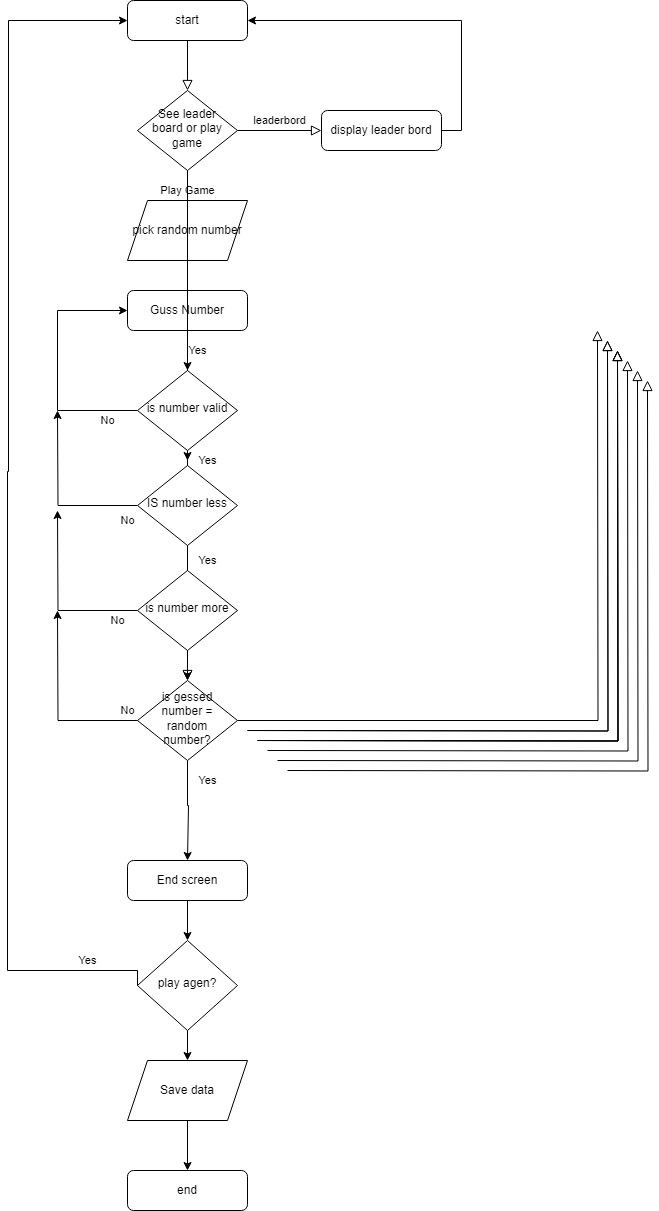

The diagram above was exported from draw.io. Its source (the exported page's mxGraphModel, read from the mxfile embedded in the PNG):
<mxGraphModel dx="1194" dy="716" grid="1" gridSize="10" guides="1" tooltips="1" connect="1" arrows="1" fold="1" page="1" pageScale="1" pageWidth="827" pageHeight="1169" math="0" shadow="0">
  <root>
    <mxCell id="WIyWlLk6GJQsqaUBKTNV-0" />
    <mxCell id="WIyWlLk6GJQsqaUBKTNV-1" parent="WIyWlLk6GJQsqaUBKTNV-0" />
    <mxCell id="WIyWlLk6GJQsqaUBKTNV-2" value="" style="rounded=0;html=1;jettySize=auto;orthogonalLoop=1;fontSize=11;endArrow=block;endFill=0;endSize=8;strokeWidth=1;shadow=0;labelBackgroundColor=none;edgeStyle=orthogonalEdgeStyle;" parent="WIyWlLk6GJQsqaUBKTNV-1" source="WIyWlLk6GJQsqaUBKTNV-3" target="WIyWlLk6GJQsqaUBKTNV-6" edge="1">
      <mxGeometry relative="1" as="geometry" />
    </mxCell>
    <mxCell id="WIyWlLk6GJQsqaUBKTNV-3" value="start" style="rounded=1;whiteSpace=wrap;html=1;fontSize=12;glass=0;strokeWidth=1;shadow=0;" parent="WIyWlLk6GJQsqaUBKTNV-1" vertex="1">
      <mxGeometry x="160" y="80" width="120" height="40" as="geometry" />
    </mxCell>
    <mxCell id="WIyWlLk6GJQsqaUBKTNV-4" value="Play Game" style="rounded=0;html=1;jettySize=auto;orthogonalLoop=1;fontSize=11;endArrow=block;endFill=0;endSize=8;strokeWidth=1;shadow=0;labelBackgroundColor=none;edgeStyle=orthogonalEdgeStyle;" parent="WIyWlLk6GJQsqaUBKTNV-1" source="znYtnSu8XOPNGounQsLk-0" target="WIyWlLk6GJQsqaUBKTNV-10" edge="1">
      <mxGeometry x="-1" y="-140" relative="1" as="geometry">
        <mxPoint x="140" y="-140" as="offset" />
      </mxGeometry>
    </mxCell>
    <mxCell id="WIyWlLk6GJQsqaUBKTNV-5" value="leaderbord" style="edgeStyle=orthogonalEdgeStyle;rounded=0;html=1;jettySize=auto;orthogonalLoop=1;fontSize=11;endArrow=block;endFill=0;endSize=8;strokeWidth=1;shadow=0;labelBackgroundColor=none;" parent="WIyWlLk6GJQsqaUBKTNV-1" source="WIyWlLk6GJQsqaUBKTNV-6" target="WIyWlLk6GJQsqaUBKTNV-7" edge="1">
      <mxGeometry y="10" relative="1" as="geometry">
        <mxPoint as="offset" />
      </mxGeometry>
    </mxCell>
    <mxCell id="znYtnSu8XOPNGounQsLk-5" style="edgeStyle=orthogonalEdgeStyle;rounded=0;orthogonalLoop=1;jettySize=auto;html=1;exitX=0.5;exitY=1;exitDx=0;exitDy=0;" edge="1" parent="WIyWlLk6GJQsqaUBKTNV-1" source="znYtnSu8XOPNGounQsLk-6" target="WIyWlLk6GJQsqaUBKTNV-10">
      <mxGeometry relative="1" as="geometry" />
    </mxCell>
    <mxCell id="WIyWlLk6GJQsqaUBKTNV-6" value="See leader board or play game" style="rhombus;whiteSpace=wrap;html=1;shadow=0;fontFamily=Helvetica;fontSize=12;align=center;strokeWidth=1;spacing=6;spacingTop=-4;" parent="WIyWlLk6GJQsqaUBKTNV-1" vertex="1">
      <mxGeometry x="170" y="170" width="100" height="80" as="geometry" />
    </mxCell>
    <mxCell id="znYtnSu8XOPNGounQsLk-2" style="edgeStyle=orthogonalEdgeStyle;rounded=0;orthogonalLoop=1;jettySize=auto;html=1;exitX=1;exitY=0.5;exitDx=0;exitDy=0;entryX=1;entryY=0.5;entryDx=0;entryDy=0;" edge="1" parent="WIyWlLk6GJQsqaUBKTNV-1" source="WIyWlLk6GJQsqaUBKTNV-7" target="WIyWlLk6GJQsqaUBKTNV-3">
      <mxGeometry relative="1" as="geometry" />
    </mxCell>
    <mxCell id="WIyWlLk6GJQsqaUBKTNV-7" value="display leader bord" style="rounded=1;whiteSpace=wrap;html=1;fontSize=12;glass=0;strokeWidth=1;shadow=0;" parent="WIyWlLk6GJQsqaUBKTNV-1" vertex="1">
      <mxGeometry x="354" y="190" width="120" height="40" as="geometry" />
    </mxCell>
    <mxCell id="WIyWlLk6GJQsqaUBKTNV-9" value="Yes" style="edgeStyle=orthogonalEdgeStyle;rounded=0;html=1;jettySize=auto;orthogonalLoop=1;fontSize=11;endArrow=block;endFill=0;endSize=8;strokeWidth=1;shadow=0;labelBackgroundColor=none;" parent="WIyWlLk6GJQsqaUBKTNV-1" source="WIyWlLk6GJQsqaUBKTNV-10" edge="1">
      <mxGeometry x="-1" y="163" relative="1" as="geometry">
        <mxPoint x="-30" y="3" as="offset" />
        <mxPoint x="630" y="410" as="targetPoint" />
      </mxGeometry>
    </mxCell>
    <mxCell id="znYtnSu8XOPNGounQsLk-18" style="edgeStyle=orthogonalEdgeStyle;rounded=0;orthogonalLoop=1;jettySize=auto;html=1;" edge="1" parent="WIyWlLk6GJQsqaUBKTNV-1" source="WIyWlLk6GJQsqaUBKTNV-10">
      <mxGeometry relative="1" as="geometry">
        <mxPoint x="90" y="690" as="targetPoint" />
      </mxGeometry>
    </mxCell>
    <mxCell id="znYtnSu8XOPNGounQsLk-21" style="edgeStyle=orthogonalEdgeStyle;rounded=0;orthogonalLoop=1;jettySize=auto;html=1;exitX=0.5;exitY=1;exitDx=0;exitDy=0;entryX=0.5;entryY=0;entryDx=0;entryDy=0;" edge="1" parent="WIyWlLk6GJQsqaUBKTNV-1" source="WIyWlLk6GJQsqaUBKTNV-10" target="znYtnSu8XOPNGounQsLk-22">
      <mxGeometry relative="1" as="geometry">
        <mxPoint x="220" y="930" as="targetPoint" />
        <Array as="points">
          <mxPoint x="220" y="885" />
          <mxPoint x="221" y="885" />
        </Array>
      </mxGeometry>
    </mxCell>
    <mxCell id="WIyWlLk6GJQsqaUBKTNV-10" value="is gessed number = random number?" style="rhombus;whiteSpace=wrap;html=1;shadow=0;fontFamily=Helvetica;fontSize=12;align=center;strokeWidth=1;spacing=6;spacingTop=-4;" parent="WIyWlLk6GJQsqaUBKTNV-1" vertex="1">
      <mxGeometry x="170" y="760" width="100" height="80" as="geometry" />
    </mxCell>
    <mxCell id="znYtnSu8XOPNGounQsLk-4" style="edgeStyle=orthogonalEdgeStyle;rounded=0;orthogonalLoop=1;jettySize=auto;html=1;" edge="1" parent="WIyWlLk6GJQsqaUBKTNV-1" source="znYtnSu8XOPNGounQsLk-1">
      <mxGeometry relative="1" as="geometry">
        <mxPoint x="220" y="540" as="targetPoint" />
      </mxGeometry>
    </mxCell>
    <mxCell id="znYtnSu8XOPNGounQsLk-1" value="pick random number" style="shape=parallelogram;perimeter=parallelogramPerimeter;whiteSpace=wrap;html=1;fixedSize=1;" vertex="1" parent="WIyWlLk6GJQsqaUBKTNV-1">
      <mxGeometry x="160" y="280" width="120" height="60" as="geometry" />
    </mxCell>
    <mxCell id="znYtnSu8XOPNGounQsLk-0" value="Guss Number" style="rounded=1;whiteSpace=wrap;html=1;fontSize=12;glass=0;strokeWidth=1;shadow=0;" vertex="1" parent="WIyWlLk6GJQsqaUBKTNV-1">
      <mxGeometry x="160" y="370" width="120" height="40" as="geometry" />
    </mxCell>
    <mxCell id="znYtnSu8XOPNGounQsLk-13" style="edgeStyle=orthogonalEdgeStyle;rounded=0;orthogonalLoop=1;jettySize=auto;html=1;exitX=0;exitY=0.5;exitDx=0;exitDy=0;" edge="1" parent="WIyWlLk6GJQsqaUBKTNV-1" source="znYtnSu8XOPNGounQsLk-7">
      <mxGeometry relative="1" as="geometry">
        <mxPoint x="90" y="490" as="targetPoint" />
      </mxGeometry>
    </mxCell>
    <mxCell id="znYtnSu8XOPNGounQsLk-7" value="IS number less" style="rhombus;whiteSpace=wrap;html=1;shadow=0;fontFamily=Helvetica;fontSize=12;align=center;strokeWidth=1;spacing=6;spacingTop=-4;" vertex="1" parent="WIyWlLk6GJQsqaUBKTNV-1">
      <mxGeometry x="170" y="545" width="100" height="80" as="geometry" />
    </mxCell>
    <mxCell id="znYtnSu8XOPNGounQsLk-14" style="edgeStyle=orthogonalEdgeStyle;rounded=0;orthogonalLoop=1;jettySize=auto;html=1;exitX=0;exitY=0.5;exitDx=0;exitDy=0;" edge="1" parent="WIyWlLk6GJQsqaUBKTNV-1" source="znYtnSu8XOPNGounQsLk-8">
      <mxGeometry relative="1" as="geometry">
        <mxPoint x="90" y="590" as="targetPoint" />
      </mxGeometry>
    </mxCell>
    <mxCell id="znYtnSu8XOPNGounQsLk-8" value="is number more" style="rhombus;whiteSpace=wrap;html=1;shadow=0;fontFamily=Helvetica;fontSize=12;align=center;strokeWidth=1;spacing=6;spacingTop=-4;" vertex="1" parent="WIyWlLk6GJQsqaUBKTNV-1">
      <mxGeometry x="170" y="650" width="100" height="80" as="geometry" />
    </mxCell>
    <mxCell id="znYtnSu8XOPNGounQsLk-9" value="" style="edgeStyle=orthogonalEdgeStyle;rounded=0;orthogonalLoop=1;jettySize=auto;html=1;exitX=0.5;exitY=1;exitDx=0;exitDy=0;" edge="1" parent="WIyWlLk6GJQsqaUBKTNV-1" source="WIyWlLk6GJQsqaUBKTNV-6" target="znYtnSu8XOPNGounQsLk-6">
      <mxGeometry relative="1" as="geometry">
        <mxPoint x="220" y="250" as="sourcePoint" />
        <mxPoint x="220" y="680" as="targetPoint" />
      </mxGeometry>
    </mxCell>
    <mxCell id="znYtnSu8XOPNGounQsLk-12" style="edgeStyle=orthogonalEdgeStyle;rounded=0;orthogonalLoop=1;jettySize=auto;html=1;exitX=0;exitY=0.5;exitDx=0;exitDy=0;entryX=0;entryY=0.5;entryDx=0;entryDy=0;" edge="1" parent="WIyWlLk6GJQsqaUBKTNV-1" source="znYtnSu8XOPNGounQsLk-6" target="znYtnSu8XOPNGounQsLk-0">
      <mxGeometry relative="1" as="geometry">
        <mxPoint x="120" y="380" as="targetPoint" />
        <Array as="points">
          <mxPoint x="90" y="490" />
          <mxPoint x="90" y="390" />
        </Array>
      </mxGeometry>
    </mxCell>
    <mxCell id="znYtnSu8XOPNGounQsLk-6" value="is number valid" style="rhombus;whiteSpace=wrap;html=1;shadow=0;fontFamily=Helvetica;fontSize=12;align=center;strokeWidth=1;spacing=6;spacingTop=-4;" vertex="1" parent="WIyWlLk6GJQsqaUBKTNV-1">
      <mxGeometry x="170" y="450" width="100" height="80" as="geometry" />
    </mxCell>
    <mxCell id="znYtnSu8XOPNGounQsLk-10" value="Yes" style="edgeStyle=orthogonalEdgeStyle;rounded=0;html=1;jettySize=auto;orthogonalLoop=1;fontSize=11;endArrow=block;endFill=0;endSize=8;strokeWidth=1;shadow=0;labelBackgroundColor=none;" edge="1" parent="WIyWlLk6GJQsqaUBKTNV-1">
      <mxGeometry x="-1" y="273" relative="1" as="geometry">
        <mxPoint x="-40" y="3" as="offset" />
        <mxPoint x="280" y="810" as="sourcePoint" />
        <mxPoint x="640" y="420" as="targetPoint" />
      </mxGeometry>
    </mxCell>
    <mxCell id="znYtnSu8XOPNGounQsLk-11" value="Yes" style="edgeStyle=orthogonalEdgeStyle;rounded=0;html=1;jettySize=auto;orthogonalLoop=1;fontSize=11;endArrow=block;endFill=0;endSize=8;strokeWidth=1;shadow=0;labelBackgroundColor=none;" edge="1" parent="WIyWlLk6GJQsqaUBKTNV-1">
      <mxGeometry x="-1" y="395" relative="1" as="geometry">
        <mxPoint x="-61" y="5" as="offset" />
        <mxPoint x="290" y="820" as="sourcePoint" />
        <mxPoint x="650" y="430" as="targetPoint" />
      </mxGeometry>
    </mxCell>
    <mxCell id="znYtnSu8XOPNGounQsLk-15" value="No" style="edgeStyle=orthogonalEdgeStyle;rounded=0;html=1;jettySize=auto;orthogonalLoop=1;fontSize=11;endArrow=block;endFill=0;endSize=8;strokeWidth=1;shadow=0;labelBackgroundColor=none;" edge="1" parent="WIyWlLk6GJQsqaUBKTNV-1">
      <mxGeometry x="-1" y="353" relative="1" as="geometry">
        <mxPoint x="-150" y="33" as="offset" />
        <mxPoint x="290" y="820" as="sourcePoint" />
        <mxPoint x="650" y="430" as="targetPoint" />
      </mxGeometry>
    </mxCell>
    <mxCell id="znYtnSu8XOPNGounQsLk-16" value="No" style="edgeStyle=orthogonalEdgeStyle;rounded=0;html=1;jettySize=auto;orthogonalLoop=1;fontSize=11;endArrow=block;endFill=0;endSize=8;strokeWidth=1;shadow=0;labelBackgroundColor=none;" edge="1" parent="WIyWlLk6GJQsqaUBKTNV-1">
      <mxGeometry x="-1" y="269" relative="1" as="geometry">
        <mxPoint x="-140" y="39" as="offset" />
        <mxPoint x="300" y="830" as="sourcePoint" />
        <mxPoint x="660" y="440" as="targetPoint" />
      </mxGeometry>
    </mxCell>
    <mxCell id="znYtnSu8XOPNGounQsLk-17" value="No" style="edgeStyle=orthogonalEdgeStyle;rounded=0;html=1;jettySize=auto;orthogonalLoop=1;fontSize=11;endArrow=block;endFill=0;endSize=8;strokeWidth=1;shadow=0;labelBackgroundColor=none;" edge="1" parent="WIyWlLk6GJQsqaUBKTNV-1">
      <mxGeometry x="-1" y="213" relative="1" as="geometry">
        <mxPoint x="-160" y="73" as="offset" />
        <mxPoint x="310" y="840" as="sourcePoint" />
        <mxPoint x="670" y="450" as="targetPoint" />
      </mxGeometry>
    </mxCell>
    <mxCell id="znYtnSu8XOPNGounQsLk-19" value="No" style="edgeStyle=orthogonalEdgeStyle;rounded=0;html=1;jettySize=auto;orthogonalLoop=1;fontSize=11;endArrow=block;endFill=0;endSize=8;strokeWidth=1;shadow=0;labelBackgroundColor=none;" edge="1" parent="WIyWlLk6GJQsqaUBKTNV-1">
      <mxGeometry x="-1" y="171" relative="1" as="geometry">
        <mxPoint x="-160" y="111" as="offset" />
        <mxPoint x="320" y="850" as="sourcePoint" />
        <mxPoint x="680" y="460" as="targetPoint" />
      </mxGeometry>
    </mxCell>
    <mxCell id="znYtnSu8XOPNGounQsLk-20" value="Yes" style="edgeStyle=orthogonalEdgeStyle;rounded=0;html=1;jettySize=auto;orthogonalLoop=1;fontSize=11;endArrow=block;endFill=0;endSize=8;strokeWidth=1;shadow=0;labelBackgroundColor=none;" edge="1" parent="WIyWlLk6GJQsqaUBKTNV-1">
      <mxGeometry x="-1" y="-64" relative="1" as="geometry">
        <mxPoint x="-40" y="-14" as="offset" />
        <mxPoint x="280" y="810" as="sourcePoint" />
        <mxPoint x="640" y="420" as="targetPoint" />
      </mxGeometry>
    </mxCell>
    <mxCell id="znYtnSu8XOPNGounQsLk-25" style="edgeStyle=orthogonalEdgeStyle;rounded=0;orthogonalLoop=1;jettySize=auto;html=1;exitX=0.5;exitY=1;exitDx=0;exitDy=0;" edge="1" parent="WIyWlLk6GJQsqaUBKTNV-1" source="znYtnSu8XOPNGounQsLk-22" target="znYtnSu8XOPNGounQsLk-23">
      <mxGeometry relative="1" as="geometry" />
    </mxCell>
    <mxCell id="znYtnSu8XOPNGounQsLk-22" value="End screen" style="rounded=1;whiteSpace=wrap;html=1;fontSize=12;glass=0;strokeWidth=1;shadow=0;" vertex="1" parent="WIyWlLk6GJQsqaUBKTNV-1">
      <mxGeometry x="160" y="940" width="120" height="40" as="geometry" />
    </mxCell>
    <mxCell id="znYtnSu8XOPNGounQsLk-26" style="edgeStyle=orthogonalEdgeStyle;rounded=0;orthogonalLoop=1;jettySize=auto;html=1;exitX=0;exitY=0.5;exitDx=0;exitDy=0;entryX=0;entryY=0.5;entryDx=0;entryDy=0;" edge="1" parent="WIyWlLk6GJQsqaUBKTNV-1" source="znYtnSu8XOPNGounQsLk-23" target="WIyWlLk6GJQsqaUBKTNV-3">
      <mxGeometry relative="1" as="geometry">
        <mxPoint x="40" y="90" as="targetPoint" />
        <mxPoint x="60" y="1050" as="sourcePoint" />
        <Array as="points">
          <mxPoint x="170" y="1050" />
          <mxPoint x="40" y="1050" />
          <mxPoint x="40" y="551" />
          <mxPoint x="41" y="551" />
          <mxPoint x="41" y="100" />
        </Array>
      </mxGeometry>
    </mxCell>
    <mxCell id="znYtnSu8XOPNGounQsLk-30" style="edgeStyle=orthogonalEdgeStyle;rounded=0;orthogonalLoop=1;jettySize=auto;html=1;exitX=0.5;exitY=1;exitDx=0;exitDy=0;entryX=0.5;entryY=0;entryDx=0;entryDy=0;" edge="1" parent="WIyWlLk6GJQsqaUBKTNV-1" source="znYtnSu8XOPNGounQsLk-23" target="znYtnSu8XOPNGounQsLk-29">
      <mxGeometry relative="1" as="geometry" />
    </mxCell>
    <mxCell id="znYtnSu8XOPNGounQsLk-23" value="play agen?" style="rhombus;whiteSpace=wrap;html=1;shadow=0;fontFamily=Helvetica;fontSize=12;align=center;strokeWidth=1;spacing=6;spacingTop=-4;" vertex="1" parent="WIyWlLk6GJQsqaUBKTNV-1">
      <mxGeometry x="170" y="1020" width="100" height="90" as="geometry" />
    </mxCell>
    <mxCell id="znYtnSu8XOPNGounQsLk-27" value="Yes" style="edgeStyle=orthogonalEdgeStyle;rounded=0;html=1;jettySize=auto;orthogonalLoop=1;fontSize=11;endArrow=block;endFill=0;endSize=8;strokeWidth=1;shadow=0;labelBackgroundColor=none;" edge="1" parent="WIyWlLk6GJQsqaUBKTNV-1">
      <mxGeometry x="-1" y="-278" relative="1" as="geometry">
        <mxPoint x="-170" y="-58" as="offset" />
        <mxPoint x="290" y="820" as="sourcePoint" />
        <mxPoint x="650" y="430" as="targetPoint" />
      </mxGeometry>
    </mxCell>
    <mxCell id="znYtnSu8XOPNGounQsLk-32" style="edgeStyle=orthogonalEdgeStyle;rounded=0;orthogonalLoop=1;jettySize=auto;html=1;exitX=0.5;exitY=1;exitDx=0;exitDy=0;" edge="1" parent="WIyWlLk6GJQsqaUBKTNV-1" source="znYtnSu8XOPNGounQsLk-29" target="znYtnSu8XOPNGounQsLk-31">
      <mxGeometry relative="1" as="geometry" />
    </mxCell>
    <mxCell id="znYtnSu8XOPNGounQsLk-29" value="Save data" style="shape=parallelogram;perimeter=parallelogramPerimeter;whiteSpace=wrap;html=1;fixedSize=1;" vertex="1" parent="WIyWlLk6GJQsqaUBKTNV-1">
      <mxGeometry x="160" y="1140" width="120" height="60" as="geometry" />
    </mxCell>
    <mxCell id="znYtnSu8XOPNGounQsLk-31" value="end" style="rounded=1;whiteSpace=wrap;html=1;fontSize=12;glass=0;strokeWidth=1;shadow=0;" vertex="1" parent="WIyWlLk6GJQsqaUBKTNV-1">
      <mxGeometry x="160" y="1250" width="120" height="40" as="geometry" />
    </mxCell>
  </root>
</mxGraphModel>